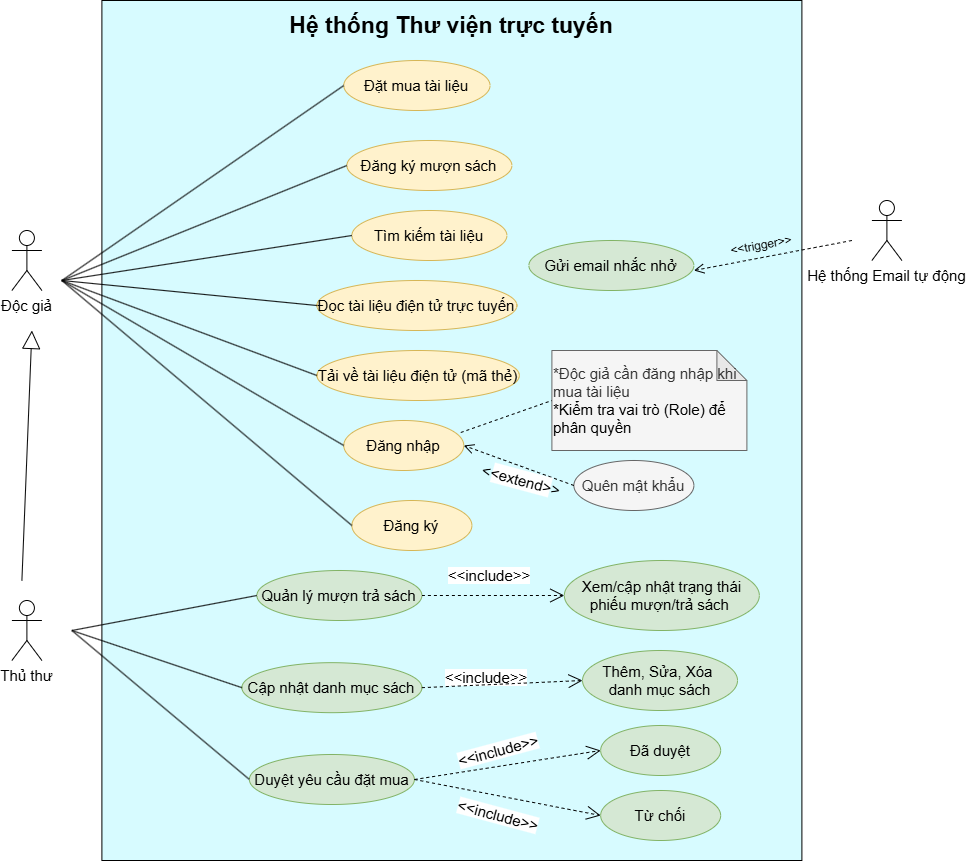

The diagram above was exported from draw.io. Its source (the exported page's mxGraphModel, read from the mxfile embedded in the PNG):
<mxGraphModel dx="1159" dy="796" grid="1" gridSize="10" guides="1" tooltips="1" connect="1" arrows="1" fold="1" page="1" pageScale="1" pageWidth="4681" pageHeight="3300" math="0" shadow="0">
  <root>
    <mxCell id="0" />
    <mxCell id="1" parent="0" />
    <mxCell id="Hh7C_2EJutA4dGyjtOFB-1" parent="1" style="rounded=0;whiteSpace=wrap;html=1;fillColor=#D7FBFF;fontSize=15;" value="" vertex="1">
      <mxGeometry height="860" width="700" x="540" y="120" as="geometry" />
    </mxCell>
    <mxCell id="Hh7C_2EJutA4dGyjtOFB-2" parent="1" style="shape=umlActor;verticalLabelPosition=bottom;verticalAlign=top;html=1;outlineConnect=0;fontSize=15;" value="&lt;div&gt;Độc giả&lt;/div&gt;" vertex="1">
      <mxGeometry height="60" width="30" x="450" y="350" as="geometry" />
    </mxCell>
    <mxCell id="Hh7C_2EJutA4dGyjtOFB-3" parent="1" style="text;html=1;whiteSpace=wrap;strokeColor=none;fillColor=none;align=center;verticalAlign=middle;rounded=0;fontSize=15;" value="&lt;b&gt;&lt;font style=&quot;font-size: 23px;&quot;&gt;Hệ thống Thư viện trực tuyến&lt;/font&gt;&lt;/b&gt;" vertex="1">
      <mxGeometry height="30" width="420" x="680" y="130" as="geometry" />
    </mxCell>
    <mxCell id="Hh7C_2EJutA4dGyjtOFB-4" parent="1" style="shape=umlActor;verticalLabelPosition=bottom;verticalAlign=top;html=1;outlineConnect=0;fontSize=15;" value="&lt;div&gt;Hệ thống Email tự động&lt;/div&gt;" vertex="1">
      <mxGeometry height="60" width="30" x="1310" y="320" as="geometry" />
    </mxCell>
    <mxCell id="Hh7C_2EJutA4dGyjtOFB-5" parent="1" style="shape=umlActor;verticalLabelPosition=bottom;verticalAlign=top;html=1;outlineConnect=0;fontSize=15;" value="&lt;div&gt;Thủ thư&lt;/div&gt;" vertex="1">
      <mxGeometry height="60" width="30" x="450" y="720" as="geometry" />
    </mxCell>
    <mxCell id="Hh7C_2EJutA4dGyjtOFB-7" parent="1" style="ellipse;whiteSpace=wrap;html=1;fillColor=#fff2cc;strokeColor=#d6b656;fontSize=15;" value="Tìm kiếm tài liệu" vertex="1">
      <mxGeometry height="50" width="155" x="790" y="330" as="geometry" />
    </mxCell>
    <mxCell id="Hh7C_2EJutA4dGyjtOFB-8" parent="1" style="ellipse;whiteSpace=wrap;html=1;rotation=0;fillColor=#fff2cc;strokeColor=#d6b656;fontSize=15;" value="Đăng nhập" vertex="1">
      <mxGeometry height="50" width="120" x="781.88" y="540" as="geometry" />
    </mxCell>
    <mxCell id="Hh7C_2EJutA4dGyjtOFB-9" parent="1" style="ellipse;whiteSpace=wrap;html=1;fillColor=#f5f5f5;strokeColor=#666666;fontColor=#333333;fontSize=15;" value="Quên mật khẩu" vertex="1">
      <mxGeometry height="50" width="120" x="1011.98" y="580" as="geometry" />
    </mxCell>
    <mxCell id="Hh7C_2EJutA4dGyjtOFB-10" parent="1" style="shape=note;whiteSpace=wrap;html=1;backgroundOutline=1;darkOpacity=0.05;align=left;fillColor=#f5f5f5;strokeColor=#666666;fontColor=#333333;fontSize=15;" value="*Độc giả cần đăng nhập khi mua tài liệu&lt;div&gt;&lt;span style=&quot;color: rgb(0, 0, 0);&quot;&gt;*Kiểm tra vai trò (Role) để phân quyền&lt;/span&gt;&lt;/div&gt;" vertex="1">
      <mxGeometry height="100" width="195" x="990" y="470" as="geometry" />
    </mxCell>
    <mxCell id="Hh7C_2EJutA4dGyjtOFB-11" edge="1" parent="1" style="endArrow=none;html=1;rounded=0;entryX=0;entryY=0.5;entryDx=0;entryDy=0;fontSize=15;" target="Hh7C_2EJutA4dGyjtOFB-7" value="">
      <mxGeometry height="50" relative="1" width="50" as="geometry">
        <mxPoint x="500" y="400" as="sourcePoint" />
        <mxPoint x="550" y="570" as="targetPoint" />
      </mxGeometry>
    </mxCell>
    <mxCell id="Hh7C_2EJutA4dGyjtOFB-13" edge="1" parent="1" source="Hh7C_2EJutA4dGyjtOFB-9" style="html=1;verticalAlign=bottom;endArrow=open;dashed=1;endSize=8;curved=0;rounded=0;exitX=0;exitY=0.5;exitDx=0;exitDy=0;entryX=1;entryY=0.5;entryDx=0;entryDy=0;fontSize=15;" target="Hh7C_2EJutA4dGyjtOFB-8" value="&lt;p class=&quot;MsoNormal&quot;&gt;&lt;br&gt;&lt;/p&gt;">
      <mxGeometry relative="1" as="geometry">
        <mxPoint x="820" y="834.5" as="sourcePoint" />
        <mxPoint x="760" y="760" as="targetPoint" />
      </mxGeometry>
    </mxCell>
    <mxCell id="Hh7C_2EJutA4dGyjtOFB-14" parent="1" style="text;html=1;whiteSpace=wrap;strokeColor=none;fillColor=#FFFFFF;align=center;verticalAlign=middle;rounded=0;rotation=15;fontSize=15;" value="&amp;lt;&amp;lt;extend&amp;gt;&amp;gt;" vertex="1">
      <mxGeometry height="20" width="60" x="930" y="590" as="geometry" />
    </mxCell>
    <mxCell id="Hh7C_2EJutA4dGyjtOFB-15" edge="1" parent="1" style="endArrow=block;endSize=16;endFill=0;html=1;rounded=0;fontSize=15;" value="">
      <mxGeometry relative="1" width="160" as="geometry">
        <Array as="points" />
        <mxPoint x="460" y="700" as="sourcePoint" />
        <mxPoint x="470" y="450" as="targetPoint" />
      </mxGeometry>
    </mxCell>
    <mxCell id="Hh7C_2EJutA4dGyjtOFB-18" parent="1" style="ellipse;whiteSpace=wrap;html=1;fillColor=#d5e8d4;strokeColor=#82b366;fontSize=15;" value="Cập nhật danh mục sách" vertex="1">
      <mxGeometry height="50" width="180" x="680" y="782.17" as="geometry" />
    </mxCell>
    <mxCell id="Hh7C_2EJutA4dGyjtOFB-19" parent="1" style="ellipse;whiteSpace=wrap;html=1;fillColor=#d5e8d4;strokeColor=#82b366;fontSize=15;" value="Duyệt yêu cầu đặt mua " vertex="1">
      <mxGeometry height="50" width="165" x="687.5" y="874" as="geometry" />
    </mxCell>
    <mxCell id="Hh7C_2EJutA4dGyjtOFB-20" edge="1" parent="1" style="endArrow=none;html=1;rounded=0;entryX=0;entryY=0.5;entryDx=0;entryDy=0;fontSize=15;" target="Hh7C_2EJutA4dGyjtOFB-8" value="">
      <mxGeometry height="50" relative="1" width="50" as="geometry">
        <mxPoint x="500" y="400" as="sourcePoint" />
        <mxPoint x="630" y="815" as="targetPoint" />
      </mxGeometry>
    </mxCell>
    <mxCell id="Hh7C_2EJutA4dGyjtOFB-21" edge="1" parent="1" style="endArrow=none;html=1;rounded=0;entryX=0;entryY=0.5;entryDx=0;entryDy=0;fontSize=15;" target="Hh7C_2EJutA4dGyjtOFB-18" value="">
      <mxGeometry height="50" relative="1" width="50" as="geometry">
        <mxPoint x="510" y="750" as="sourcePoint" />
        <mxPoint x="660" y="1065" as="targetPoint" />
      </mxGeometry>
    </mxCell>
    <mxCell id="Hh7C_2EJutA4dGyjtOFB-22" edge="1" parent="1" style="endArrow=none;html=1;rounded=0;entryX=0;entryY=0.5;entryDx=0;entryDy=0;fontSize=15;" target="Hh7C_2EJutA4dGyjtOFB-19" value="">
      <mxGeometry height="50" relative="1" width="50" as="geometry">
        <mxPoint x="510" y="750" as="sourcePoint" />
        <mxPoint x="620" y="1125" as="targetPoint" />
      </mxGeometry>
    </mxCell>
    <mxCell id="Hh7C_2EJutA4dGyjtOFB-32" edge="1" parent="1" source="Hh7C_2EJutA4dGyjtOFB-8" style="endArrow=none;dashed=1;html=1;rounded=0;entryX=0;entryY=0.5;entryDx=0;entryDy=0;entryPerimeter=0;exitX=0.975;exitY=0.24;exitDx=0;exitDy=0;exitPerimeter=0;fontSize=15;" target="Hh7C_2EJutA4dGyjtOFB-10" value="">
      <mxGeometry height="50" relative="1" width="50" as="geometry">
        <mxPoint x="745" y="750" as="sourcePoint" />
        <mxPoint x="795" y="700" as="targetPoint" />
      </mxGeometry>
    </mxCell>
    <mxCell id="Hh7C_2EJutA4dGyjtOFB-33" parent="1" style="ellipse;whiteSpace=wrap;html=1;rotation=0;fillColor=#fff2cc;strokeColor=#d6b656;fontSize=15;" value="Tải về tài liệu điện tử (mã thẻ)" vertex="1">
      <mxGeometry height="50" width="202.5" x="755" y="470" as="geometry" />
    </mxCell>
    <mxCell id="Hh7C_2EJutA4dGyjtOFB-34" parent="1" style="ellipse;whiteSpace=wrap;html=1;fillColor=#fff2cc;strokeColor=#d6b656;fontSize=15;" value="Đọc tài liệu điện tử trực tuyến" vertex="1">
      <mxGeometry height="50" width="200" x="755" y="400" as="geometry" />
    </mxCell>
    <mxCell id="Hh7C_2EJutA4dGyjtOFB-35" edge="1" parent="1" style="endArrow=none;html=1;rounded=0;entryX=0;entryY=0.5;entryDx=0;entryDy=0;fontSize=15;" target="Hh7C_2EJutA4dGyjtOFB-34" value="">
      <mxGeometry height="50" relative="1" width="50" as="geometry">
        <mxPoint x="500" y="400" as="sourcePoint" />
        <mxPoint x="760" y="585" as="targetPoint" />
      </mxGeometry>
    </mxCell>
    <mxCell id="Hh7C_2EJutA4dGyjtOFB-36" edge="1" parent="1" style="endArrow=none;html=1;rounded=0;entryX=0;entryY=0.5;entryDx=0;entryDy=0;fontSize=15;" target="Hh7C_2EJutA4dGyjtOFB-33" value="">
      <mxGeometry height="50" relative="1" width="50" as="geometry">
        <mxPoint x="500" y="400" as="sourcePoint" />
        <mxPoint x="730" y="645" as="targetPoint" />
      </mxGeometry>
    </mxCell>
    <mxCell id="Hh7C_2EJutA4dGyjtOFB-37" parent="1" style="ellipse;whiteSpace=wrap;html=1;fillColor=#d5e8d4;strokeColor=#82b366;fontSize=15;" value="&lt;span id=&quot;docs-internal-guid-af1cf09d-7fff-0e16-d950-b05f9917fd76&quot;&gt;&lt;span style=&quot;font-family: Arial, sans-serif; background-color: transparent; font-variant-numeric: normal; font-variant-east-asian: normal; font-variant-alternates: normal; font-variant-position: normal; font-variant-emoji: normal; vertical-align: baseline; white-space-collapse: preserve;&quot;&gt;&lt;font&gt;Quản lý mượn trả sách&lt;/font&gt;&lt;/span&gt;&lt;/span&gt;" vertex="1">
      <mxGeometry height="50" width="165" x="695" y="690" as="geometry" />
    </mxCell>
    <mxCell id="Hh7C_2EJutA4dGyjtOFB-38" edge="1" parent="1" style="endArrow=none;html=1;rounded=0;entryX=0;entryY=0.5;entryDx=0;entryDy=0;fontSize=15;" target="Hh7C_2EJutA4dGyjtOFB-37" value="">
      <mxGeometry height="50" relative="1" width="50" as="geometry">
        <mxPoint x="510" y="750" as="sourcePoint" />
        <mxPoint x="800" y="860" as="targetPoint" />
      </mxGeometry>
    </mxCell>
    <mxCell id="Hh7C_2EJutA4dGyjtOFB-40" parent="1" style="ellipse;whiteSpace=wrap;html=1;fillColor=#d5e8d4;strokeColor=#82b366;fontSize=15;" value="&lt;span id=&quot;docs-internal-guid-72d69149-7fff-69f9-fa52-05b3c19124e1&quot;&gt;&lt;span style=&quot;font-family: Arial, sans-serif; background-color: transparent; font-variant-numeric: normal; font-variant-east-asian: normal; font-variant-alternates: normal; font-variant-position: normal; font-variant-emoji: normal; vertical-align: baseline; white-space-collapse: preserve;&quot;&gt;&lt;font&gt;Gửi email nhắc nhở&lt;/font&gt;&lt;/span&gt;&lt;/span&gt;" vertex="1">
      <mxGeometry height="50" width="165" x="966.98" y="360" as="geometry" />
    </mxCell>
    <mxCell id="Hh7C_2EJutA4dGyjtOFB-51" edge="1" parent="1" source="Hh7C_2EJutA4dGyjtOFB-7" style="edgeStyle=orthogonalEdgeStyle;rounded=0;orthogonalLoop=1;jettySize=auto;html=1;exitX=0.5;exitY=1;exitDx=0;exitDy=0;fontSize=15;" target="Hh7C_2EJutA4dGyjtOFB-7">
      <mxGeometry relative="1" as="geometry" />
    </mxCell>
    <mxCell id="Hh7C_2EJutA4dGyjtOFB-57" parent="1" style="ellipse;whiteSpace=wrap;html=1;rotation=0;fillColor=#fff2cc;strokeColor=#d6b656;fontSize=15;" value="Đăng ký mượn sách" vertex="1">
      <mxGeometry height="50" width="165" x="785" y="260" as="geometry" />
    </mxCell>
    <mxCell id="Hh7C_2EJutA4dGyjtOFB-58" parent="1" style="ellipse;whiteSpace=wrap;html=1;rotation=0;fillColor=#fff2cc;strokeColor=#d6b656;fontSize=15;" value="Đặt mua tài liệu" vertex="1">
      <mxGeometry height="50" width="146.25" x="781.88" y="180" as="geometry" />
    </mxCell>
    <mxCell id="Hh7C_2EJutA4dGyjtOFB-63" edge="1" parent="1" style="endArrow=none;html=1;rounded=0;entryX=0;entryY=0.5;entryDx=0;entryDy=0;fontSize=15;" target="Hh7C_2EJutA4dGyjtOFB-57" value="">
      <mxGeometry height="50" relative="1" width="50" as="geometry">
        <mxPoint x="500" y="400" as="sourcePoint" />
        <mxPoint x="780" y="220" as="targetPoint" />
      </mxGeometry>
    </mxCell>
    <mxCell id="Hh7C_2EJutA4dGyjtOFB-64" edge="1" parent="1" style="endArrow=none;html=1;rounded=0;entryX=0;entryY=0.5;entryDx=0;entryDy=0;fontSize=15;" target="Hh7C_2EJutA4dGyjtOFB-58" value="">
      <mxGeometry height="50" relative="1" width="50" as="geometry">
        <mxPoint x="500" y="400" as="sourcePoint" />
        <mxPoint x="750" y="160" as="targetPoint" />
      </mxGeometry>
    </mxCell>
    <mxCell id="Hh7C_2EJutA4dGyjtOFB-66" parent="1" style="text;html=1;whiteSpace=wrap;strokeColor=none;fillColor=none;align=center;verticalAlign=middle;rounded=0;rotation=-10;" value="&amp;lt;&amp;lt;trigger&amp;gt;&amp;gt;" vertex="1">
      <mxGeometry height="30" width="60" x="1170" y="350" as="geometry" />
    </mxCell>
    <mxCell id="Hh7C_2EJutA4dGyjtOFB-67" edge="1" parent="1" style="html=1;verticalAlign=bottom;endArrow=open;dashed=1;endSize=8;curved=0;rounded=0;entryX=1;entryY=0.5;entryDx=0;entryDy=0;fontSize=15;" value="&lt;p class=&quot;MsoNormal&quot;&gt;&lt;br&gt;&lt;/p&gt;">
      <mxGeometry relative="1" as="geometry">
        <mxPoint x="1290" y="360" as="sourcePoint" />
        <mxPoint x="1132" y="390" as="targetPoint" />
      </mxGeometry>
    </mxCell>
    <mxCell id="0-5IqpQYFBGSlLAOG2Bu-3" parent="1" style="ellipse;whiteSpace=wrap;html=1;rotation=0;fillColor=#fff2cc;strokeColor=#d6b656;fontSize=15;" value="Đăng ký" vertex="1">
      <mxGeometry height="50" width="120" x="790" y="620" as="geometry" />
    </mxCell>
    <mxCell id="0-5IqpQYFBGSlLAOG2Bu-4" edge="1" parent="1" style="endArrow=none;html=1;rounded=0;entryX=0;entryY=0.5;entryDx=0;entryDy=0;fontSize=15;" target="0-5IqpQYFBGSlLAOG2Bu-3" value="">
      <mxGeometry height="50" relative="1" width="50" as="geometry">
        <mxPoint x="500" y="400" as="sourcePoint" />
        <mxPoint x="902" y="755" as="targetPoint" />
      </mxGeometry>
    </mxCell>
    <mxCell id="0-5IqpQYFBGSlLAOG2Bu-7" parent="1" style="ellipse;whiteSpace=wrap;html=1;fillColor=#d5e8d4;strokeColor=#82b366;fontSize=15;align=center;" value="&lt;div style=&quot;&quot;&gt;&lt;span style=&quot;background-color: transparent; color: light-dark(rgb(0, 0, 0), rgb(255, 255, 255));&quot;&gt;Xem/cập nhật trạng&amp;nbsp;&lt;/span&gt;&lt;span style=&quot;background-color: transparent; color: light-dark(rgb(0, 0, 0), rgb(255, 255, 255)); line-height: 115%;&quot;&gt;thái&lt;/span&gt;&lt;/div&gt;&lt;div style=&quot;&quot;&gt;&lt;span style=&quot;background-color: transparent; color: light-dark(rgb(0, 0, 0), rgb(255, 255, 255));&quot;&gt;phiếu mượn/trả&amp;nbsp;&lt;/span&gt;&lt;span style=&quot;background-color: transparent; color: light-dark(rgb(0, 0, 0), rgb(255, 255, 255));&quot;&gt;sách&amp;nbsp;&lt;/span&gt;&lt;/div&gt;" vertex="1">
      <mxGeometry height="70" width="195" x="1002.43" y="680" as="geometry" />
    </mxCell>
    <mxCell id="0-5IqpQYFBGSlLAOG2Bu-13" parent="1" style="text;html=1;whiteSpace=wrap;strokeColor=none;fillColor=none;align=center;verticalAlign=middle;rounded=0;rotation=0;fontSize=15;" value="&lt;span style=&quot;text-wrap-mode: nowrap; background-color: rgb(255, 255, 255);&quot;&gt;&amp;lt;&amp;lt;include&amp;gt;&amp;gt;&lt;/span&gt;" vertex="1">
      <mxGeometry height="30" width="60" x="895.0000604652098" y="782.1734587474115" as="geometry" />
    </mxCell>
    <mxCell id="0-5IqpQYFBGSlLAOG2Bu-14" parent="1" style="text;html=1;whiteSpace=wrap;strokeColor=none;fillColor=none;align=center;verticalAlign=middle;rounded=0;rotation=-15;fontSize=15;" value="&lt;span style=&quot;text-wrap-mode: nowrap; background-color: rgb(255, 255, 255);&quot;&gt;&amp;lt;&amp;lt;include&amp;gt;&amp;gt;&lt;/span&gt;" vertex="1">
      <mxGeometry height="30" width="60" x="906.9800604652098" y="855.0034587474115" as="geometry" />
    </mxCell>
    <mxCell id="0-5IqpQYFBGSlLAOG2Bu-15" parent="1" style="ellipse;whiteSpace=wrap;html=1;fillColor=#d5e8d4;strokeColor=#82b366;fontSize=15;" value="&lt;font face=&quot;Arial, sans-serif&quot;&gt;&lt;span style=&quot;white-space-collapse: preserve;&quot;&gt;Từ chối&lt;/span&gt;&lt;/font&gt;" vertex="1">
      <mxGeometry height="50" width="120" x="1038.75" y="910" as="geometry" />
    </mxCell>
    <mxCell id="0-5IqpQYFBGSlLAOG2Bu-16" edge="1" parent="1" source="Hh7C_2EJutA4dGyjtOFB-19" style="endArrow=open;endSize=12;dashed=1;html=1;rounded=0;entryX=0;entryY=0.5;entryDx=0;entryDy=0;fontSize=15;exitX=1;exitY=0.5;exitDx=0;exitDy=0;" target="0-5IqpQYFBGSlLAOG2Bu-15" value="">
      <mxGeometry relative="1" width="160" as="geometry">
        <Array as="points" />
        <mxPoint x="890" y="850" as="sourcePoint" />
        <mxPoint x="1220" y="1075" as="targetPoint" />
      </mxGeometry>
    </mxCell>
    <mxCell id="0-5IqpQYFBGSlLAOG2Bu-17" parent="1" style="ellipse;whiteSpace=wrap;html=1;fillColor=#d5e8d4;strokeColor=#82b366;fontSize=15;" value="&lt;span style=&quot;line-height: 115%;&quot;&gt;&lt;font&gt;Đã duyệt&lt;/font&gt;&lt;/span&gt;" vertex="1">
      <mxGeometry height="50" width="120" x="1038.75" y="845" as="geometry" />
    </mxCell>
    <mxCell id="0-5IqpQYFBGSlLAOG2Bu-18" edge="1" parent="1" source="Hh7C_2EJutA4dGyjtOFB-19" style="endArrow=open;endSize=12;dashed=1;html=1;rounded=0;entryX=0;entryY=0.5;entryDx=0;entryDy=0;exitX=1;exitY=0.5;exitDx=0;exitDy=0;fontSize=15;" target="0-5IqpQYFBGSlLAOG2Bu-17" value="">
      <mxGeometry relative="1" width="160" as="geometry">
        <Array as="points" />
        <mxPoint x="1070" y="1110" as="sourcePoint" />
        <mxPoint x="1225" y="1050" as="targetPoint" />
      </mxGeometry>
    </mxCell>
    <mxCell id="0-5IqpQYFBGSlLAOG2Bu-19" parent="1" style="text;html=1;whiteSpace=wrap;strokeColor=none;fillColor=none;align=center;verticalAlign=middle;rounded=0;rotation=0;fontSize=15;" value="&lt;span style=&quot;text-wrap-mode: nowrap; background-color: rgb(255, 255, 255);&quot;&gt;&amp;lt;&amp;lt;include&amp;gt;&amp;gt;&lt;/span&gt;" vertex="1">
      <mxGeometry height="30" width="60" x="897.5000604652098" y="680.0034587474115" as="geometry" />
    </mxCell>
    <mxCell id="0-5IqpQYFBGSlLAOG2Bu-25" parent="1" style="ellipse;whiteSpace=wrap;html=1;strokeColor=#82b366;fillColor=#d5e8d4;fontSize=15;rotation=0;" value="Thêm, Sửa, Xóa&amp;nbsp;&lt;div&gt;danh mục sách&lt;/div&gt;" vertex="1">
      <mxGeometry height="60" width="155" x="1020.62" y="770" as="geometry" />
    </mxCell>
    <mxCell id="0-5IqpQYFBGSlLAOG2Bu-27" edge="1" parent="1" source="Hh7C_2EJutA4dGyjtOFB-18" style="endArrow=open;endSize=12;dashed=1;html=1;rounded=0;entryX=0;entryY=0.5;entryDx=0;entryDy=0;fontSize=15;exitX=1;exitY=0.5;exitDx=0;exitDy=0;" target="0-5IqpQYFBGSlLAOG2Bu-25" value="">
      <mxGeometry relative="1" width="160" as="geometry">
        <Array as="points" />
        <mxPoint x="1170" y="1390" as="sourcePoint" />
        <mxPoint x="1326" y="1480" as="targetPoint" />
      </mxGeometry>
    </mxCell>
    <mxCell id="0-5IqpQYFBGSlLAOG2Bu-28" edge="1" parent="1" source="Hh7C_2EJutA4dGyjtOFB-37" style="endArrow=open;endSize=12;dashed=1;html=1;rounded=0;entryX=0;entryY=0.5;entryDx=0;entryDy=0;fontSize=15;exitX=1;exitY=0.5;exitDx=0;exitDy=0;" target="0-5IqpQYFBGSlLAOG2Bu-7" value="">
      <mxGeometry relative="1" width="160" as="geometry">
        <Array as="points" />
        <mxPoint x="885" y="725" as="sourcePoint" />
        <mxPoint x="911.0222252113281" y="712.7645713530756" as="targetPoint" />
      </mxGeometry>
    </mxCell>
    <mxCell id="0-5IqpQYFBGSlLAOG2Bu-34" parent="1" style="text;html=1;whiteSpace=wrap;strokeColor=none;fillColor=none;align=center;verticalAlign=middle;rounded=0;rotation=15;fontSize=15;" value="&lt;span style=&quot;text-wrap-mode: nowrap; background-color: rgb(255, 255, 255);&quot;&gt;&amp;lt;&amp;lt;include&amp;gt;&amp;gt;&lt;/span&gt;" vertex="1">
      <mxGeometry height="30" width="60" x="906.9807621135332" y="920.0003810567666" as="geometry" />
    </mxCell>
  </root>
</mxGraphModel>